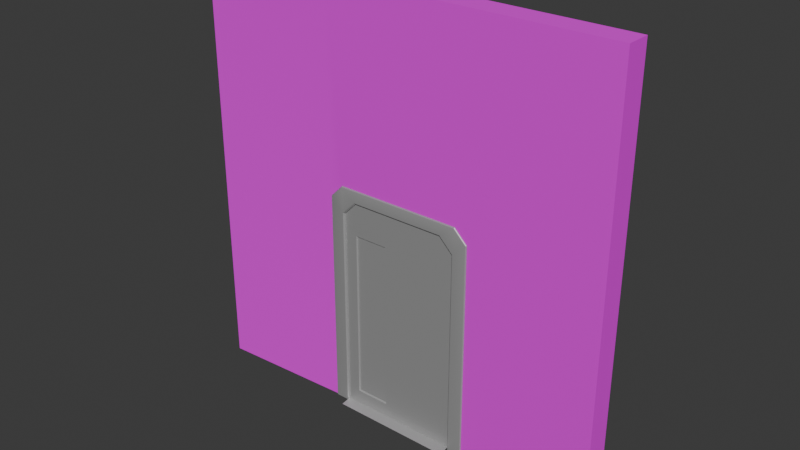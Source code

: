# Source: wallWithDoor.blend  (saved by Blender 4.2.66; exported with 4.5.12 LTS)
import bpy
from mathutils import Matrix  # noqa: F401  (used for matrix-valued properties, if any)

bpy.ops.wm.read_factory_settings(use_empty=True)
scene = bpy.context.scene
scene.name = 'Scene'

# ---- collections
col_collection = bpy.data.collections.new('Collection'); scene.collection.children.link(col_collection)

# ---- images (referenced by path relative to the original .blend; pixels are not part of the script)
import os
ASSET_DIR = os.environ.get("B2B_ASSET_DIR", "")  # directory of the original .blend (textures are referenced by path, not embedded)
HERE = os.path.dirname(os.path.abspath(__file__))  # packed textures are extracted next to this script under _unpacked/

def load_image(name, relpath, width, height, colorspace="sRGB"):
    """Load a texture the original file referenced (path relative to the .blend, or extracted next to this script)."""
    p = next((c for c in (os.path.join(HERE, relpath), os.path.join(ASSET_DIR, relpath)) if relpath and os.path.exists(c)), "")
    if p:
        img = bpy.data.images.load(p, check_existing=True)
        img.name = name
    else:  # same state as the original file: an image datablock whose file is absent (Cycles renders it pink)
        img = bpy.data.images.new(name, width, height)
        img.source = "FILE"
        img.filepath = "//" + (relpath or name)
    img.colorspace_settings.name = colorspace
    return img
img_file1 = load_image('file1', 'Laboratory03_Others_BaseMap.png', 1024, 1024, 'sRGB')

# ---- materials (node trees are filled in below, after node groups)
mat_sci_fi_doors_mat_001 = bpy.data.materials.new('Sci_fi_doors_mat.001')
mat_sci_fi_doors_mat_001.diffuse_color = (0.5, 0.5, 0.5, 1.0)
mat_sci_fi_doors_mat_001.roughness = 0.5528
mat_sci_fi_doors_mat_001.specular_intensity = 1.0
mat_sci_fi_doors_mat_001.metallic = 0.5
mat_blinn2 = bpy.data.materials.new('blinn2')
mat_blinn2.diffuse_color = (1.0, 1.0, 1.0, 1.0)
mat_blinn2.roughness = 0.7488
mat_blinn2.specular_intensity = 1.0
mat_blinn2.metallic = 0.1883

# ---- material node trees
mat_sci_fi_doors_mat_001.use_nodes = True; mat_sci_fi_doors_mat_001.node_tree.nodes.clear()
_N = mat_sci_fi_doors_mat_001.node_tree.nodes; _L = mat_sci_fi_doors_mat_001.node_tree.links
n0 = _N.new('ShaderNodeBsdfPrincipled'); n0.name = 'Principled BSDF'; n0.location = (10, 300)
n0.inputs[0].default_value = (0.5, 0.5, 0.5, 1.0)
n0.inputs[1].default_value = 0.5
n0.inputs[2].default_value = 0.5528
n0.inputs[13].default_value = 1.0
n0.inputs[27].default_value = (0.0, 0.0, 0.0, 1.0)
n0.inputs[28].default_value = 1.0
n1 = _N.new('ShaderNodeOutputMaterial'); n1.name = 'Material Output'; n1.location = (300, 300)
n2 = _N.new('ShaderNodeNormalMap'); n2.name = 'Normal Map'; n2.location = (-300, -300)
n2.label = 'Normal/Map'
_L.new(n0.outputs[0], n1.inputs[0])
_L.new(n2.outputs[0], n0.inputs[5])
n1.is_active_output = True
mat_blinn2.use_nodes = True; mat_blinn2.node_tree.nodes.clear()
_N = mat_blinn2.node_tree.nodes; _L = mat_blinn2.node_tree.links
n0 = _N.new('ShaderNodeBsdfPrincipled'); n0.name = 'Principled BSDF'; n0.location = (10, 300)
n0.inputs[1].default_value = 0.1883
n0.inputs[2].default_value = 0.7488
n0.inputs[13].default_value = 1.0
n0.inputs[27].default_value = (0.0, 0.0, 0.0, 1.0)
n0.inputs[28].default_value = 1.0
n1 = _N.new('ShaderNodeOutputMaterial'); n1.name = 'Material Output'; n1.location = (300, 300)
n2 = _N.new('ShaderNodeNormalMap'); n2.name = 'Normal Map'; n2.location = (-300, -300)
n2.label = 'Normal/Map'
n3 = _N.new('ShaderNodeTexImage'); n3.name = 'Image Texture'; n3.location = (-300, 600)
n3.image = img_file1
_L.new(n0.outputs[0], n1.inputs[0])
_L.new(n2.outputs[0], n0.inputs[5])
_L.new(n3.outputs[0], n0.inputs[0])
n1.is_active_output = True

# ---- world
world_world = bpy.data.worlds.new('World'); scene.world = world_world
world_world.use_nodes = True; world_world.node_tree.nodes.clear()
_N = world_world.node_tree.nodes; _L = world_world.node_tree.links
n0 = _N.new('ShaderNodeOutputWorld'); n0.name = 'World Output'; n0.location = (300, 300)
n1 = _N.new('ShaderNodeBackground'); n1.name = 'Background'; n1.location = (10, 300)
n1.inputs[0].default_value = (0.05088, 0.05088, 0.05088, 1.0)
_L.new(n1.outputs[0], n0.inputs[0])
n0.is_active_output = True
world_world.color = (0.05088, 0.05088, 0.05088)
world_world.sun_shadow_jitter_overblur = 0.0

# ---- meshes
me_mesh_010 = bpy.data.meshes.new('Mesh.010')
me_mesh_010.from_pydata([(403.5, 207.1, 373.3), (403.5, 1.55, 373.3), (402.3, 1.548, 372.0), (402.3, 206.5, 372.0), (403.5, 221.1, 359.3), (402.3, 219.8, 358.7), (402.3, 220.3, 387.8), (402.3, 1.582, 387.8), (403.5, 1.58, 386.6), (403.5, 219.7, 386.6), (402.3, 233.6, 374.5), (403.5, 232.3, 374.0), (392.2, 206.5, 372.0), (392.2, 1.548, 372.0), (391.0, 1.55, 373.3), (391.0, 207.1, 373.3), (392.2, 219.8, 358.7), (391.0, 221.1, 359.3), (391.0, 219.7, 386.6), (391.0, 1.58, 386.6), (392.2, 1.582, 387.8), (392.2, 220.3, 387.8), (391.0, 232.3, 374.0), (392.2, 233.6, 374.5), (403.5, 221.1, 262.4), (402.3, 219.8, 262.9), (403.5, 207.1, 248.4), (402.3, 206.5, 249.6), (402.3, 233.6, 247.2), (403.5, 232.3, 247.7), (402.3, 220.3, 233.9), (403.5, 219.7, 235.1), (402.3, 1.548, 249.6), (403.5, 1.551, 248.4), (403.5, 1.586, 235.1), (402.3, 1.589, 233.9), (392.2, 219.8, 262.9), (391.0, 221.1, 262.4), (392.2, 206.5, 249.6), (391.0, 207.1, 248.4), (391.0, 232.3, 247.7), (392.2, 233.6, 247.2), (391.0, 219.7, 235.1), (392.2, 220.3, 233.9), (391.0, 1.551, 248.4), (392.2, 1.548, 249.6), (392.2, 1.589, 233.9), (391.0, 1.586, 235.1), (403.5, 0.05945, 373.3), (403.5, 0.08867, 386.6), (391.0, 0.08867, 386.6), (391.0, 0.05945, 373.3), (402.3, 0.09142, 387.8), (392.2, 0.09142, 387.8), (403.5, 0.09479, 235.1), (403.5, 0.05997, 248.4), (392.2, 0.09807, 233.9), (402.3, 0.09807, 233.9), (391.0, 0.05997, 248.4), (391.0, 0.09479, 235.1), (402.3, 0.05669, 372.0), (392.2, 0.05669, 372.0), (402.3, 0.05669, 249.6), (392.2, 0.05669, 249.6), (381.9, 0.007004, 372.0), (381.9, 0.007004, 249.6), (412.6, 0.007004, 249.6), (412.6, 0.007004, 372.0), (409.5, -1.698e-05, 523.5), (409.5, 1.513e-05, 98.14), (409.5, 425.4, 523.5), (409.5, 425.4, 98.14), (385.0, 425.4, 523.5), (385.0, 425.4, 98.14), (385.0, -1.513e-05, 523.5), (385.0, 1.698e-05, 98.14), (409.5, 425.4, 239.9), (385.0, 425.4, 239.9), (392.2, 0.09807, 233.9), (402.3, 0.09807, 233.9), (409.5, 425.4, 381.7), (385.0, 425.4, 381.7), (392.2, 0.09142, 387.8), (402.3, 0.09142, 387.8), (409.5, 283.6, 523.5), (385.0, 283.6, 523.5), (392.2, 220.3, 387.8), (392.2, 220.3, 233.9), (385.0, 283.6, 98.14), (409.5, 283.6, 98.14), (402.3, 220.3, 233.9), (402.3, 220.3, 387.8), (392.2, 233.6, 374.5), (392.2, 233.6, 247.2), (392.2, 1.582, 387.8), (392.2, 1.589, 233.9), (402.3, 233.6, 374.5), (402.3, 233.6, 247.2), (402.3, 1.582, 387.8), (402.3, 1.589, 233.9)], [], [(0, 1, 2), (2, 3, 0), (4, 0, 3), (3, 5, 4), (6, 7, 8), (8, 9, 6), (10, 6, 9), (9, 11, 10), (12, 13, 14), (14, 15, 12), (16, 12, 15), (15, 17, 16), (18, 19, 20), (20, 21, 18), (22, 18, 21), (21, 23, 22), (24, 4, 5), (5, 25, 24), (26, 24, 25), (25, 27, 26), (28, 10, 11), (11, 29, 28), (30, 28, 29), (29, 31, 30), (27, 32, 33), (33, 26, 27), (31, 34, 35), (35, 30, 31), (36, 16, 17), (17, 37, 36), (38, 36, 37), (37, 39, 38), (40, 22, 23), (23, 41, 40), (42, 40, 41), (41, 43, 42), (39, 44, 45), (45, 38, 39), (43, 46, 47), (47, 42, 43), (8, 1, 0), (0, 9, 8), (47, 44, 39), (39, 42, 47), (12, 3, 2), (2, 13, 12), (16, 36, 25), (25, 5, 16), (38, 45, 32), (32, 27, 38), (0, 4, 11), (11, 9, 0), (34, 31, 26), (26, 33, 34), (19, 18, 15), (15, 14, 19), (39, 37, 40), (40, 42, 39), (10, 23, 21), (21, 6, 10), (30, 43, 41), (41, 28, 30), (6, 21, 20), (20, 7, 6), (41, 23, 10), (10, 28, 41), (46, 43, 30), (30, 35, 46), (15, 18, 22), (22, 17, 15), (22, 40, 37), (37, 17, 22), (24, 26, 31), (31, 29, 24), (29, 11, 4), (4, 24, 29), (36, 38, 27), (27, 25, 36), (12, 16, 5), (5, 3, 12), (48, 1, 8), (8, 49, 48), (50, 19, 14), (14, 51, 50), (52, 7, 20), (20, 53, 52), (54, 34, 33), (33, 55, 54), (56, 46, 35), (35, 57, 56), (58, 44, 47), (47, 59, 58), (60, 2, 1), (1, 48, 60), (49, 8, 7), (7, 52, 49), (51, 14, 13), (13, 61, 51), (53, 20, 19), (19, 50, 53), (55, 33, 32), (32, 62, 55), (57, 35, 34), (34, 54, 57), (63, 45, 44), (44, 58, 63), (59, 47, 46), (46, 56, 59), (2, 32, 45), (45, 13, 2), (64, 13, 45), (45, 65, 64), (66, 32, 2), (2, 67, 66), (68, 83, 98, 91, 84), (70, 80, 81, 72), (85, 86, 94, 82, 74), (74, 82, 83, 68), (69, 75, 88, 89), (74, 68, 84, 85), (76, 71, 73, 77), (78, 95, 87, 88, 75), (79, 78, 75, 69), (90, 99, 79, 69, 89), (80, 76, 77, 81), (85, 84, 70, 72), (72, 81, 86, 85), (87, 93, 92, 86, 81, 77), (88, 87, 77, 73), (89, 88, 73, 71), (76, 90, 89, 71), (80, 91, 96, 97, 90, 76), (84, 91, 80, 70)])
me_mesh_010.polygons.foreach_set('use_smooth', [True] * 133)
me_mesh_010.polygons.foreach_set('material_index', [0, 0, 0, 0, 0, 0, 0, 0, 0, 0, 0, 0, 0, 0, 0, 0, 0, 0, 0, 0, 0, 0, 0, 0, 0, 0, 0, 0, 0, 0, 0, 0, 0, 0, 0, 0, 0, 0, 0, 0, 0, 0, 0, 0, 0, 0, 0, 0, 0, 0, 0, 0, 0, 0, 0, 0, 0, 0, 0, 0, 0, 0, 0, 0, 0, 0, 0, 0, 0, 0, 0, 0, 0, 0, 0, 0, 0, 0, 0, 0, 0, 0, 0, 0, 0, 0, 0, 0, 0, 0, 0, 0, 0, 0, 0, 0, 0, 0, 0, 0, 0, 0, 0, 0, 0, 0, 0, 0, 0, 0, 0, 0, 0, 0, 1, 1, 1, 1, 1, 1, 1, 1, 1, 1, 1, 1, 1, 1, 1, 1, 1, 1, 1])
_k = set([(0, 1), (0, 2), (0, 3), (0, 4), (0, 8), (0, 9), (0, 11), (1, 2), (1, 8), (1, 48), (1, 60), (2, 3), (2, 12), (2, 13), (2, 32), (2, 45), (2, 60), (2, 66), (2, 67), (3, 4), (3, 5), (3, 12), (4, 5), (4, 11), (4, 24), (4, 29), (5, 12), (5, 16), (5, 24), (5, 25), (6, 7), (6, 8), (6, 9), (6, 10), (6, 20), (6, 21), (7, 8), (7, 20), (7, 49), (7, 52), (8, 9), (8, 48), (8, 49), (9, 10), (9, 11), (10, 11), (10, 21), (10, 23), (10, 28), (10, 41), (11, 28), (11, 29), (12, 13), (12, 14), (12, 15), (12, 16), (13, 14), (13, 45), (13, 51), (13, 61), (13, 64), (14, 15), (14, 19), (14, 50), (14, 51), (15, 16), (15, 17), (15, 18), (15, 19), (15, 22), (16, 17), (16, 25), (16, 36), (17, 22), (17, 36), (17, 37), (18, 19), (18, 20), (18, 21), (18, 22), (19, 20), (19, 50), (19, 53), (20, 21), (20, 52), (20, 53), (21, 22), (21, 23), (22, 23), (22, 37), (22, 40), (23, 40), (23, 41), (24, 25), (24, 26), (24, 29), (24, 31), (25, 26), (25, 27), (25, 36), (26, 27), (26, 31), (26, 33), (26, 34), (27, 32), (27, 33), (27, 36), (27, 38), (28, 29), (28, 30), (28, 41), (29, 30), (29, 31), (30, 31), (30, 35), (30, 41), (30, 43), (30, 46), (31, 34), (31, 35), (32, 33), (32, 38), (32, 45), (32, 55), (32, 62), (32, 66), (33, 34), (33, 54), (33, 55), (34, 35), (34, 54), (34, 57), (35, 46), (35, 56), (35, 57), (36, 37), (36, 38), (37, 38), (37, 39), (37, 40), (38, 39), (38, 45), (39, 40), (39, 42), (39, 44), (39, 45), (39, 47), (40, 41), (40, 42), (41, 42), (41, 43), (42, 43), (42, 47), (43, 46), (43, 47), (44, 45), (44, 47), (44, 58), (44, 63), (45, 63), (45, 64), (45, 65), (46, 47), (46, 56), (46, 59), (47, 58), (47, 59), (48, 49), (48, 60), (49, 52), (50, 51), (50, 53), (51, 61), (52, 53), (54, 55), (54, 57), (55, 62), (56, 57), (56, 59), (58, 59), (58, 63), (64, 65), (66, 67), (68, 74), (68, 83), (68, 84), (69, 75), (69, 79), (69, 89), (70, 72), (70, 80), (70, 84), (71, 73), (71, 76), (71, 89), (72, 81), (72, 85), (73, 77), (73, 88), (74, 82), (74, 85), (75, 78), (75, 88), (76, 80), (77, 81)])
me_mesh_010.attributes.new('sharp_edge', 'BOOLEAN', 'EDGE').data.foreach_set('value', [ (min(e.vertices), max(e.vertices)) in _k for e in me_mesh_010.edges])
_uv = me_mesh_010.uv_layers.new(name='map1')
_uv.uv.foreach_set('vector', [0.2071, 0.7177, 0.001946, 0.7177, 0.001943, 0.7165, 0.001943, 0.7165, 0.2065, 0.7165, 0.2071, 0.7177, 0.2211, 0.7037, 0.2071, 0.7177, 0.2065, 0.7165, 0.2065, 0.7165, 0.2198, 0.7032, 0.2211, 0.7037, 0.2202, 0.7322, 0.001977, 0.7322, 0.001975, 0.731, 0.001975, 0.731, 0.2197, 0.731, 0.2202, 0.7322, 0.2335, 0.7189, 0.2202, 0.7322, 0.2197, 0.731, 0.2197, 0.731, 0.2323, 0.7184, 0.2335, 0.7189, 0.2065, 0.4306, 0.001943, 0.4306, 0.001946, 0.4294, 0.001946, 0.4294, 0.2071, 0.4294, 0.2065, 0.4306, 0.2198, 0.4439, 0.2065, 0.4306, 0.2071, 0.4294, 0.2071, 0.4294, 0.2211, 0.4434, 0.2198, 0.4439, 0.2197, 0.4161, 0.001975, 0.4161, 0.001978, 0.4149, 0.001978, 0.4149, 0.2202, 0.4149, 0.2197, 0.4161, 0.2323, 0.4287, 0.2197, 0.4161, 0.2202, 0.4149, 0.2202, 0.4149, 0.2335, 0.4281, 0.2323, 0.4287, 0.2211, 0.6071, 0.2211, 0.7037, 0.2198, 0.7032, 0.2198, 0.7032, 0.2198, 0.6076, 0.2211, 0.6071, 0.2071, 0.5931, 0.2211, 0.6071, 0.2198, 0.6076, 0.2198, 0.6076, 0.2065, 0.5943, 0.2071, 0.5931, 0.2335, 0.5918, 0.2335, 0.7189, 0.2323, 0.7184, 0.2323, 0.7184, 0.2323, 0.5923, 0.2335, 0.5918, 0.2202, 0.5786, 0.2335, 0.5918, 0.2323, 0.5923, 0.2323, 0.5923, 0.2197, 0.5798, 0.2202, 0.5786, 0.2065, 0.5943, 0.001943, 0.5943, 0.001946, 0.5931, 0.001946, 0.5931, 0.2071, 0.5931, 0.2065, 0.5943, 0.2197, 0.5798, 0.001981, 0.5798, 0.001984, 0.5786, 0.001984, 0.5786, 0.2202, 0.5786, 0.2197, 0.5798, 0.2198, 0.5395, 0.2198, 0.4439, 0.2211, 0.4434, 0.2211, 0.4434, 0.2211, 0.54, 0.2198, 0.5395, 0.2065, 0.5528, 0.2198, 0.5395, 0.2211, 0.54, 0.2211, 0.54, 0.2071, 0.554, 0.2065, 0.5528, 0.2323, 0.5547, 0.2323, 0.4287, 0.2335, 0.4281, 0.2335, 0.4281, 0.2335, 0.5553, 0.2323, 0.5547, 0.2197, 0.5673, 0.2323, 0.5547, 0.2335, 0.5553, 0.2335, 0.5553, 0.2202, 0.5685, 0.2197, 0.5673, 0.2071, 0.554, 0.001946, 0.554, 0.001943, 0.5528, 0.001943, 0.5528, 0.2065, 0.5528, 0.2071, 0.554, 0.2202, 0.5685, 0.001984, 0.5685, 0.001981, 0.5673, 0.001981, 0.5673, 0.2197, 0.5673, 0.2202, 0.5685, 0.001975, 0.731, 0.001946, 0.7177, 0.2071, 0.7177, 0.2071, 0.7177, 0.2197, 0.731, 0.001975, 0.731, 0.001981, 0.5673, 0.001946, 0.554, 0.2071, 0.554, 0.2071, 0.554, 0.2197, 0.5673, 0.001981, 0.5673, 0.2015, 0.7065, 0.2065, 0.7165, 0.001943, 0.7165, 0.001943, 0.7165, 0.001943, 0.7065, 0.2015, 0.7065, 0.2098, 0.6982, 0.2098, 0.6126, 0.2198, 0.6076, 0.2198, 0.6076, 0.2198, 0.7032, 0.2098, 0.6982, 0.2015, 0.6043, 0.001943, 0.6043, 0.001943, 0.5943, 0.001943, 0.5943, 0.2065, 0.5943, 0.2015, 0.6043, 0.2071, 0.7177, 0.2211, 0.7037, 0.2323, 0.7184, 0.2323, 0.7184, 0.2197, 0.731, 0.2071, 0.7177, 0.001981, 0.5798, 0.2197, 0.5798, 0.2071, 0.5931, 0.2071, 0.5931, 0.001946, 0.5931, 0.001981, 0.5798, 0.001975, 0.4161, 0.2197, 0.4161, 0.2071, 0.4294, 0.2071, 0.4294, 0.001946, 0.4294, 0.001975, 0.4161, 0.2071, 0.554, 0.2211, 0.54, 0.2323, 0.5547, 0.2323, 0.5547, 0.2197, 0.5673, 0.2071, 0.554, 0.2335, 0.7189, 0.2435, 0.729, 0.2303, 0.7422, 0.2303, 0.7422, 0.2202, 0.7322, 0.2335, 0.7189, 0.2202, 0.5786, 0.2303, 0.5685, 0.2435, 0.5818, 0.2435, 0.5818, 0.2335, 0.5918, 0.2202, 0.5786, 0.2202, 0.7322, 0.2202, 0.7422, 0.001978, 0.7422, 0.001978, 0.7422, 0.001977, 0.7322, 0.2202, 0.7322, 0.2435, 0.5918, 0.2435, 0.7189, 0.2335, 0.7189, 0.2335, 0.7189, 0.2335, 0.5918, 0.2435, 0.5918, 0.001984, 0.5685, 0.2202, 0.5685, 0.2202, 0.5786, 0.2202, 0.5786, 0.001984, 0.5786, 0.001984, 0.5685, 0.2071, 0.4294, 0.2197, 0.4161, 0.2323, 0.4287, 0.2323, 0.4287, 0.2211, 0.4434, 0.2071, 0.4294, 0.2323, 0.4287, 0.2323, 0.5547, 0.2211, 0.54, 0.2211, 0.54, 0.2211, 0.4434, 0.2323, 0.4287, 0.2211, 0.6071, 0.2071, 0.5931, 0.2197, 0.5798, 0.2197, 0.5798, 0.2323, 0.5923, 0.2211, 0.6071, 0.2323, 0.5923, 0.2323, 0.7184, 0.2211, 0.7037, 0.2211, 0.7037, 0.2211, 0.6071, 0.2323, 0.5923, 0.2098, 0.6126, 0.2015, 0.6043, 0.2065, 0.5943, 0.2065, 0.5943, 0.2198, 0.6076, 0.2098, 0.6126, 0.2015, 0.7065, 0.2098, 0.6982, 0.2198, 0.7032, 0.2198, 0.7032, 0.2065, 0.7165, 0.2015, 0.7065, 0.000457, 0.7177, 0.001946, 0.7177, 0.001975, 0.731, 0.001975, 0.731, 0.000487, 0.731, 0.000457, 0.7177, 0.000487, 0.4161, 0.001975, 0.4161, 0.001946, 0.4294, 0.001946, 0.4294, 0.000458, 0.4294, 0.000487, 0.4161, 0.000489, 0.7322, 0.001977, 0.7322, 0.001978, 0.7422, 0.001978, 0.7422, 0.00049, 0.7422, 0.000489, 0.7322, 0.000493, 0.5798, 0.001981, 0.5798, 0.001946, 0.5931, 0.001946, 0.5931, 0.000458, 0.5931, 0.000493, 0.5798, 0.000496, 0.5685, 0.001984, 0.5685, 0.001984, 0.5786, 0.001984, 0.5786, 0.000496, 0.5786, 0.000496, 0.5685, 0.000458, 0.554, 0.001946, 0.554, 0.001981, 0.5673, 0.001981, 0.5673, 0.000493, 0.5673, 0.000458, 0.554, 0.000455, 0.7165, 0.001943, 0.7165, 0.001946, 0.7177, 0.001946, 0.7177, 0.000457, 0.7177, 0.000455, 0.7165, 0.000487, 0.731, 0.001975, 0.731, 0.001977, 0.7322, 0.001977, 0.7322, 0.000489, 0.7322, 0.000487, 0.731, 0.000458, 0.4294, 0.001946, 0.4294, 0.001943, 0.4306, 0.001943, 0.4306, 0.000455, 0.4306, 0.000458, 0.4294, 0.000489, 0.4149, 0.001978, 0.4149, 0.001975, 0.4161, 0.001975, 0.4161, 0.000487, 0.4161, 0.000489, 0.4149, 0.000458, 0.5931, 0.001946, 0.5931, 0.001943, 0.5943, 0.001943, 0.5943, 0.000455, 0.5943, 0.000458, 0.5931, 0.000496, 0.5786, 0.001984, 0.5786, 0.001981, 0.5798, 0.001981, 0.5798, 0.000493, 0.5798, 0.000496, 0.5786, 0.000455, 0.5528, 0.001943, 0.5528, 0.001946, 0.554, 0.001946, 0.554, 0.000458, 0.554, 0.000455, 0.5528, 0.000493, 0.5673, 0.001981, 0.5673, 0.001984, 0.5685, 0.001984, 0.5685, 0.000496, 0.5685, 0.000493, 0.5673, 0.2139, 0.1995, 0.2139, 0.3198, 0.204, 0.3198, 0.204, 0.3198, 0.204, 0.1995, 0.2139, 0.1995, 0.1939, 0.1995, 0.204, 0.1995, 0.204, 0.3198, 0.204, 0.3198, 0.1939, 0.3198, 0.1939, 0.1995, 0.224, 0.3198, 0.2139, 0.3198, 0.2139, 0.1995, 0.2139, 0.1995, 0.224, 0.1995, 0.224, 0.3198, 0.8225, 0.00312, 0.8509, 0.00312, 0.8509, 0.01731, 0.8509, 0.03149, 0.8225, 0.03149, 0.8225, 0.08823, 0.8509, 0.08823, 0.8509, 0.098, 0.8225, 0.098, 0.8225, 0.1547, 0.8509, 0.1547, 0.8509, 0.1689, 0.8509, 0.1831, 0.8225, 0.1831, 0.8225, 0.1831, 0.8509, 0.1831, 0.8509, 0.1936, 0.8225, 0.1936, 0.9076, 0.00312, 0.9187, 0.00312, 0.9187, 0.03149, 0.9076, 0.03149, 0.8113, 0.00312, 0.8225, 0.00312, 0.8225, 0.03149, 0.8113, 0.03149, 0.8792, 0.08823, 0.9076, 0.08823, 0.9076, 0.098, 0.8792, 0.098, 0.8792, 0.1831, 0.8792, 0.1689, 0.8792, 0.1547, 0.9076, 0.1547, 0.9076, 0.1831, 0.8792, 0.1936, 0.8792, 0.1831, 0.9076, 0.1831, 0.9076, 0.1936, 0.8792, 0.03149, 0.8792, 0.01731, 0.8792, 0.00312, 0.9076, 0.00312, 0.9076, 0.03149, 0.8509, 0.08823, 0.8792, 0.08823, 0.8792, 0.098, 0.8509, 0.098, 0.8113, 0.05986, 0.8225, 0.05986, 0.8225, 0.08823, 0.8113, 0.08823, 0.8225, 0.098, 0.8509, 0.098, 0.8509, 0.1264, 0.8225, 0.1264, 0.8792, 0.1264, 0.8721, 0.1264, 0.865, 0.1264, 0.8509, 0.1264, 0.8509, 0.098, 0.8792, 0.098, 0.9076, 0.1264, 0.8792, 0.1264, 0.8792, 0.098, 0.9076, 0.098, 0.9076, 0.05986, 0.9187, 0.05986, 0.9187, 0.08823, 0.9076, 0.08823, 0.8792, 0.08823, 0.8792, 0.05986, 0.9076, 0.05986, 0.9076, 0.08823, 0.8509, 0.08823, 0.8509, 0.05986, 0.865, 0.05986, 0.8721, 0.05986, 0.8792, 0.05986, 0.8792, 0.08823, 0.8225, 0.05986, 0.8509, 0.05986, 0.8509, 0.08823, 0.8225, 0.08823])
me_mesh_010.materials.append(mat_sci_fi_doors_mat_001)
me_mesh_010.materials.append(mat_blinn2)
me_mesh_010.update()
me_mesh_010.normals_split_custom_set([tuple(v) for v in zip(*[iter([0.7071, 0.0, -0.7071, 0.7071, 0.0, -0.7071, 0.7071, 0.0, -0.7071, 0.7071, 0.0, -0.7071, 0.7071, 0.0, -0.7071, 0.7071, 0.0, -0.7071, 0.707, -0.5001, -0.5001, 0.707, -0.5001, -0.5001, 0.707, -0.5001, -0.5001, 0.707, -0.5001, -0.5001, 0.707, -0.5001, -0.5001, 0.707, -0.5001, -0.5001, 0.09195, 3.045e-05, 0.9958, 0.1099, 8.333e-05, 0.9939, 0.9961, 1.244e-05, 0.08782, 0.9961, -3.063e-05, 0.08784, 0.9875, 0.008815, 0.1577, 0.09193, 8.347e-06, 0.9958, 0.08965, 0.7043, 0.7043, 0.08965, 0.7043, 0.7043, 0.9875, 0.008786, 0.1577, 0.9874, 0.008813, 0.1577, 0.983, 0.183, 0.01692, 0.08963, 0.7042, 0.7043, -0.7071, 1.6e-08, -0.7071, -0.7071, -1.439e-08, -0.7071, -0.7071, 1.053e-09, -0.7071, -0.707, -2.759e-08, -0.7072, -0.707, -6.428e-08, -0.7072, -0.707, -1.117e-08, -0.7072, -0.707, -0.5001, -0.5001, -0.7071, -0.5, -0.5, -0.707, -0.5001, -0.5001, -0.7071, -0.5, -0.5, -0.7071, -0.5, -0.5, -0.7071, -0.5, -0.5, -0.9875, 0.008804, 0.1577, -0.9961, -2.393e-05, 0.08781, -0.1099, 3.43e-05, 0.9939, -0.1099, -2.98e-05, 0.9939, -0.09191, 3.341e-05, 0.9958, -0.9875, 0.00882, 0.1577, -0.983, 0.1829, 0.01695, -0.9874, 0.008798, 0.1577, -0.08965, 0.7043, 0.7042, -0.08966, 0.7043, 0.7043, -0.08966, 0.7043, 0.7042, -0.983, 0.183, 0.01692, 0.7071, -0.7071, 0.0, 0.7071, -0.7071, 0.0, 0.7071, -0.7071, 0.0, 0.7071, -0.7071, 0.0, 0.7071, -0.7071, 0.0, 0.7071, -0.7071, 0.0, 0.7072, -0.4999, 0.4999, 0.7072, -0.4999, 0.4999, 0.7072, -0.4999, 0.4999, 0.707, -0.5001, 0.5, 0.707, -0.5001, 0.5, 0.707, -0.5001, 0.5, 0.09172, 0.9958, -3.047e-05, 0.09171, 0.9958, -1.121e-05, 0.983, 0.1829, 0.01695, 0.983, 0.183, 0.01695, 0.983, 0.183, -0.01688, 0.0917, 0.9958, 3.932e-05, 0.08963, 0.7043, -0.7042, 0.08963, 0.7043, -0.7043, 0.983, 0.183, -0.01691, 0.983, 0.183, -0.0169, 0.9875, 0.008814, -0.1577, 0.08963, 0.7043, -0.7042, 0.7071, 0.0, 0.7071, 0.7071, 0.0, 0.7071, 0.7071, 0.0, 0.7071, 0.7071, 0.0, 0.7071, 0.7071, 0.0, 0.7071, 0.7071, 0.0, 0.7071, 0.9875, 0.008805, -0.1577, 0.9961, 1.957e-06, -0.08779, 0.11, 1.18e-05, -0.9939, 0.1099, -2.98e-05, -0.9939, 0.09191, -9.775e-06, -0.9958, 0.9875, 0.008784, -0.1577, -0.7074, -0.7068, 0.0, -0.7074, -0.7068, 0.0, -0.7074, -0.7068, 0.0, -0.707, -0.7072, 9.366e-09, -0.707, -0.7072, -1.47e-09, -0.707, -0.7072, 4.038e-08, -0.7071, -0.5, 0.5, -0.7071, -0.5, 0.5, -0.7071, -0.5, 0.5, -0.707, -0.5001, 0.5001, -0.707, -0.5001, 0.5001, -0.707, -0.5001, 0.5001, -0.983, 0.1829, -0.01695, -0.983, 0.1829, 0.0169, -0.09168, 0.9958, -7.93e-06, -0.09172, 0.9958, 3.049e-05, -0.09168, 0.9958, -3.964e-06, -0.983, 0.1829, -0.01694, -0.9875, 0.008769, -0.1577, -0.983, 0.183, -0.0169, -0.08963, 0.7042, -0.7043, -0.08964, 0.7043, -0.7042, -0.08963, 0.7042, -0.7043, -0.9875, 0.008814, -0.1577, -0.7071, 1.61e-08, 0.7071, -0.707, -8.905e-07, 0.7072, -0.707, -1.364e-08, 0.7072, -0.7071, -2.285e-08, 0.7072, -0.7071, 8.12e-09, 0.7072, -0.7071, 1.872e-08, 0.7072, -0.09193, 3.048e-05, -0.9958, -0.11, 5.846e-05, -0.9939, -0.9961, 3.823e-05, -0.08779, -0.9961, -3.06e-05, -0.08781, -0.9875, 0.008804, -0.1577, -0.09195, 8.958e-06, -0.9958, 0.9961, 5.128e-06, 0.08785, 1.0, 0.0, 0.0, 1.0, 0.0, 0.0, 1.0, 0.0, 0.0, 0.9875, 0.008803, 0.1577, 0.9961, -2.963e-06, 0.08785, -0.9961, 4.799e-06, -0.08781, -1.0, 0.0, 0.0, -1.0, 0.0, 0.0, -1.0, 0.0, 0.0, -0.9875, 0.008805, -0.1577, -0.9961, -3.042e-06, -0.08781, 0.0, 0.0, -1.0, 0.0, 0.0, -1.0, 0.0, 0.0, -1.0, 0.0, 0.0, -1.0, 0.0, 0.0, -1.0, 0.0, 0.0, -1.0, 0.0, -1.0, 0.0, 0.0, -1.0, 0.0, 0.0, -1.0, 0.0, 0.0, -1.0, 0.0, 0.0, -1.0, 0.0, 0.0, -1.0, 0.0, 0.0, 0.0, 1.0, 0.0, 0.0, 1.0, 0.0, 0.0, 1.0, 0.0, 0.0, 1.0, 0.0, 0.0, 1.0, 0.0, 0.0, 1.0, 1.0, 0.0, 0.0, 1.0, 0.0, 0.0, 0.983, 0.1829, 0.01694, 0.983, 0.1829, 0.01693, 0.9875, 0.008814, 0.1577, 1.0, 0.0, 0.0, 0.9961, -4.578e-06, -0.08781, 0.9875, 0.008812, -0.1577, 1.0, 0.0, 0.0, 1.0, 0.0, 0.0, 1.0, 0.0, 0.0, 0.9961, 8.571e-06, -0.08781, -0.9961, -4.518e-06, 0.08785, -0.9875, 0.00881, 0.1577, -1.0, 0.0, 0.0, -1.0, 0.0, 0.0, -1.0, 0.0, 0.0, -0.9961, 8.887e-06, 0.08785, -1.0, 0.0, 0.0, -1.0, 0.0, 0.0, -0.983, 0.1829, -0.01694, -0.983, 0.1829, -0.01693, -0.9875, 0.008816, -0.1577, -1.0, 2.993e-06, 0.0, 0.08967, 0.7043, 0.7043, -0.08967, 0.7043, 0.7043, -0.08967, 0.7043, 0.7043, -0.08967, 0.7043, 0.7043, 0.08967, 0.7043, 0.7043, 0.08967, 0.7043, 0.7043, 0.08967, 0.7043, -0.7043, -0.08967, 0.7043, -0.7043, -0.08967, 0.7043, -0.7043, -0.08967, 0.7043, -0.7043, 0.08967, 0.7043, -0.7043, 0.08967, 0.7043, -0.7043, 0.09196, 3.653e-06, 0.9958, -0.09196, -4.414e-06, 0.9958, -0.1099, 6.813e-07, 0.9939, -0.1099, -4.368e-06, 0.9939, 0.1099, 5.277e-06, 0.9939, 0.09196, -5.7e-07, 0.9958, -0.09172, 0.9958, -7.811e-06, -0.09172, 0.9958, -4.382e-06, 0.09172, 0.9958, -3.772e-08, 0.09172, 0.9958, 7.811e-06, 0.09172, 0.9958, 4.382e-06, -0.09172, 0.9958, 3.772e-08, -0.1099, -5.684e-07, -0.9939, -0.09196, -4.393e-06, -0.9958, 0.09196, 9.639e-08, -0.9958, 0.09196, 4.754e-07, -0.9958, 0.1099, 5.252e-06, -0.9939, -0.1099, -1.15e-07, -0.9939, -1.0, 2.992e-06, 0.0, -0.9875, 0.00882, 0.1577, -0.983, 0.1829, 0.01692, -0.983, 0.1829, 0.01693, -1.0, 0.0, 0.0, -1.0, 0.0, 0.0, -0.983, 0.1829, 0.01694, -0.983, 0.1829, -0.01694, -1.0, 1.378e-06, 0.0, -1.0, -1.797e-06, 0.0, -1.0, -1.797e-06, 0.0, -0.983, 0.1829, 0.01695, 1.0, 0.0, 0.0, 1.0, 0.0, 0.0, 0.9875, 0.008808, -0.1577, 0.9875, 0.00882, -0.1577, 0.983, 0.1829, -0.01692, 1.0, 0.0, 0.0, 0.983, 0.1829, -0.01694, 0.983, 0.1829, 0.01694, 1.0, -6.889e-07, 0.0, 1.0, 1.797e-06, 0.0, 1.0, 1.797e-06, 0.0, 0.983, 0.1829, -0.01695, 0.0, -0.7071, 0.7071, 0.0, -0.7071, 0.7071, 0.0, -0.7071, 0.7071, 0.0, -0.7071, 0.7071, 0.0, -0.7071, 0.7071, 0.0, -0.7071, 0.7071, 0.0, -0.7071, -0.7071, 0.0, -0.7071, -0.7071, 0.0, -0.7071, -0.7071, 0.0, -0.7071, -0.7071, 0.0, -0.7071, -0.7071, 0.0, -0.7071, -0.7071, 1.0, 0.0, 0.0, 1.0, 0.0, 0.0, 1.0, 0.0, 0.0, 1.0, 0.0, 0.0, 1.0, 0.0, 0.0, 1.0, 0.0, 0.0, -1.0, 0.0, 0.0, -1.0, 0.0, 0.0, -1.0, 0.0, 0.0, -1.0, 0.0, 0.0, -1.0, 0.0, 0.0, -1.0, 0.0, 0.0, 0.0, 0.0, 1.0, 0.0, 0.0, 1.0, 0.0, 0.0, 1.0, 0.0, 0.0, 1.0, 0.0, 0.0, 1.0, 0.0, 0.0, 1.0, 1.0, 0.0, 0.0, 1.0, 0.0, 0.0, 1.0, 0.0, 0.0, 1.0, 0.0, 0.0, 1.0, 0.0, 0.0, 1.0, 0.0, 0.0, 0.0, 0.0, -1.0, 0.0, 0.0, -1.0, 0.0, 0.0, -1.0, 0.0, 0.0, -1.0, 0.0, 0.0, -1.0, 0.0, 0.0, -1.0, -1.0, 0.0, 0.0, -1.0, 0.0, 0.0, -1.0, 0.0, 0.0, -1.0, 0.0, 0.0, -1.0, 0.0, 0.0, -1.0, 0.0, 0.0, 0.7071, 0.0, -0.7071, 0.7071, 0.0, -0.7071, 0.7071, 0.0, -0.7071, 0.7071, 0.0, -0.7071, 0.7071, 0.0, -0.7071, 0.7071, 0.0, -0.7071, 0.7072, 1.236e-09, 0.707, 0.7072, 4.981e-09, 0.707, 0.7072, 1.34e-08, 0.707, 0.707, 2.556e-09, 0.7072, 0.707, -5.22e-07, 0.7072, 0.707, 2.487e-08, 0.7072, -0.707, 3.086e-08, -0.7072, -0.707, -7.493e-07, -0.7072, -0.707, -3.565e-08, -0.7072, -0.7071, -1.609e-08, -0.7072, -0.7071, -2.072e-08, -0.7072, -0.7071, -1.982e-08, -0.7072, -0.7071, 0.0, 0.7071, -0.7071, 0.0, 0.7071, -0.7071, 0.0, 0.7071, -0.7071, 0.0, 0.7071, -0.7071, 0.0, 0.7071, -0.7071, 0.0, 0.7071, 0.7071, 0.0, 0.7071, 0.7071, 0.0, 0.7071, 0.7071, 0.0, 0.7071, 0.7071, 0.0, 0.7071, 0.7071, 0.0, 0.7071, 0.7071, 0.0, 0.7071, 0.7071, 0.0, -0.7071, 0.7071, 0.0, -0.7071, 0.7071, 0.0, -0.7071, 0.7071, 0.0, -0.7071, 0.7071, 0.0, -0.7071, 0.7071, 0.0, -0.7071, -0.7071, -1.682e-08, 0.7071, -0.707, -4.501e-08, 0.7072, -0.707, 2.734e-08, 0.7072, -0.7071, 7.081e-09, 0.7072, -0.7074, 0.0, 0.7068, -0.7074, 0.0, 0.7068, -0.7071, -5.116e-09, -0.7071, -0.7071, 6.234e-07, -0.7071, -0.7071, -3.449e-09, -0.7071, -0.707, 2.397e-08, -0.7072, -0.707, -2.384e-08, -0.7072, -0.707, -2.731e-08, -0.7072, 0.0, 1.0, 0.0, 0.0, 1.0, 0.0, 0.0, 1.0, 0.0, 0.0, 1.0, 0.0, 0.0, 1.0, 0.0, 0.0, 1.0, 0.0, -0.1475, 0.9891, 0.0, -0.1475, 0.9891, 0.0, -0.1475, 0.9891, 0.0, -0.1475, 0.9891, 0.0, -0.1475, 0.9891, 0.0, -0.1475, 0.9891, 0.0, 0.1475, 0.9891, 0.0, 0.1475, 0.9891, 0.0, 0.1475, 0.9891, 0.0, 0.1475, 0.9891, 0.0, 0.1475, 0.9891, 0.0, 0.1475, 0.9891, 0.0, 0.9986, 0.0, -0.05325, 0.9986, 0.0, -0.05325, 0.9986, 0.0, -0.05325, 0.9993, -0.01353, -0.03352, 0.9994, -0.01356, -0.0328, 0.0, 1.0, 2.81e-07, 0.0, 1.0, 1.405e-07, 0.0, 1.0, 1.405e-07, 0.0, 1.0, 2.81e-07, -0.9994, -0.01356, -0.03279, -0.9993, -0.01353, -0.03351, -0.9986, 0.0, -0.05324, -0.9986, 0.0, -0.05324, -0.9986, 0.0, -0.05324, -5.207e-08, -1.0, -0.0006737, -5.207e-08, -1.0, -0.0006737, -5.207e-08, -1.0, -0.0006737, -5.207e-08, -1.0, -0.0006737, 5.619e-07, 5.38e-08, -1.0, 5.619e-07, 5.38e-08, -1.0, 2.81e-07, 8.071e-08, -1.0, 2.81e-07, 8.071e-08, -1.0, -2.248e-06, 0.0, 1.0, -2.248e-06, 0.0, 1.0, -1.124e-06, -2.152e-07, 1.0, -1.124e-06, -2.152e-07, 1.0, 0.0, 1.0, 0.0, 0.0, 1.0, 0.0, 0.0, 1.0, 0.0, 0.0, 1.0, 0.0, -0.9986, 5.75e-08, 0.05324, -0.9986, 5.75e-08, 0.05324, -0.9993, -0.01353, 0.03351, -0.9994, -0.01356, 0.03279, -0.9986, 5.75e-08, 0.05324, -5.271e-08, -1.0, 0.0007225, -5.271e-08, -1.0, 0.0007225, -5.271e-08, -1.0, 0.0007225, -5.271e-08, -1.0, 0.0007225, 0.9993, -0.01353, 0.03352, 0.9986, -6.843e-08, 0.05325, 0.9986, -6.843e-08, 0.05325, 0.9986, -6.843e-08, 0.05325, 0.9994, -0.01356, 0.0328, 0.0, 1.0, 1.405e-07, 0.0, 1.0, 0.0, 0.0, 1.0, 0.0, 0.0, 1.0, 1.405e-07, -1.124e-06, -2.152e-07, 1.0, -1.124e-06, -2.152e-07, 1.0, 0.0, -4.304e-07, 1.0, 0.0, -4.304e-07, 1.0, -0.9995, -0.02122, -0.02122, -0.9995, -0.02955, -0.01041, -0.9993, -0.01353, -0.03351, -0.9994, -0.01356, -0.03279, -0.9993, -0.01353, 0.03351, -0.9993, -0.03757, -8.57e-09, -0.9993, -0.03757, -8.57e-09, -0.9993, -0.01353, -0.03351, -0.9995, -0.02955, -0.01041, -0.9995, -0.02955, 0.01041, -0.9994, -0.01356, 0.03279, -0.9993, -0.01353, 0.03351, -0.9995, -0.02955, 0.01041, -0.9995, -0.02122, 0.02122, 2.81e-07, 8.071e-08, -1.0, 2.81e-07, 8.071e-08, -1.0, 0.0, 1.076e-07, -1.0, 0.0, 1.076e-07, -1.0, 0.9995, -0.02955, 0.01041, 0.9993, -0.01353, 0.03352, 0.9994, -0.01356, 0.0328, 0.9995, -0.02122, 0.02122, 0.9995, -0.02956, -0.01041, 0.9993, -0.01353, -0.03352, 0.9993, -0.03757, 1.028e-07, 0.9993, -0.03757, 1.028e-07, 0.9993, -0.01353, 0.03352, 0.9995, -0.02955, 0.01041, 0.9994, -0.01356, -0.0328, 0.9993, -0.01353, -0.03352, 0.9995, -0.02956, -0.01041, 0.9995, -0.02122, -0.02122])] * 3)])
me_mesh_011 = bpy.data.meshes.new('Mesh.011')
me_mesh_011.from_pydata([(401.8, -3.178, 300.3), (401.8, 6.983, 300.3), (401.8, 6.983, 373.3), (401.8, -3.178, 373.3), (393.2, -3.178, 300.3), (393.2, -3.178, 373.3), (393.2, 6.983, 373.3), (393.2, 6.983, 300.3), (393.2, 185.8, 249.0), (393.2, 203.0, 249.0), (394.1, 203.4, 248.1), (394.1, 185.8, 248.1), (394.1, 215.9, 260.6), (393.2, 215.9, 261.8), (393.2, -3.178, 249.0), (393.2, 6.983, 249.0), (394.1, 6.983, 248.1), (394.1, -3.178, 248.1), (401.8, 6.983, 249.0), (401.8, -3.178, 249.0), (401.0, -3.178, 248.1), (401.0, 6.983, 248.1), (401.8, 203.0, 249.0), (401.8, 185.8, 249.0), (401.0, 185.8, 248.1), (401.0, 203.4, 248.1), (401.8, 215.9, 261.8), (401.0, 215.9, 260.6), (401.8, 6.983, 258.5), (401.8, -3.178, 258.5), (401.8, 203.4, 373.3), (401.8, 185.8, 373.3), (401.8, 185.8, 300.3), (401.8, 185.8, 258.5), (401.8, 215.9, 360.8), (393.2, -3.178, 258.5), (393.2, 6.983, 258.5), (393.2, 185.8, 300.3), (393.2, 185.8, 373.3), (393.2, 203.4, 373.3), (393.2, 215.9, 360.8), (393.2, 185.8, 258.5), (393.2, 10.62, 262.2), (393.2, 10.62, 296.6), (394.1, 11.48, 295.8), (394.1, 11.48, 263.0), (394.1, 181.3, 295.8), (393.2, 182.2, 296.6), (393.2, 182.2, 262.2), (394.1, 181.3, 263.0), (401.8, 10.62, 296.6), (401.8, 10.62, 262.2), (401.0, 11.48, 263.0), (401.0, 11.48, 295.8), (401.0, 181.3, 263.0), (401.8, 182.2, 262.2), (401.8, 182.2, 296.6), (401.0, 181.3, 295.8), (400.5, 182.0, 296.5), (400.5, 11.38, 296.5), (400.5, 11.38, 261.3), (400.5, 182.0, 261.3), (394.5, 182.0, 261.3), (394.5, 11.38, 261.3), (394.5, 11.38, 296.5), (394.5, 182.0, 296.5)], [], [(0, 1, 2), (2, 3, 0), (4, 5, 6), (6, 7, 4), (8, 9, 10), (10, 11, 8), (12, 10, 9), (9, 13, 12), (14, 15, 16), (16, 17, 14), (18, 19, 20), (20, 21, 18), (22, 23, 24), (24, 25, 22), (26, 22, 25), (25, 27, 26), (19, 18, 28), (28, 29, 19), (30, 31, 32), (30, 32, 33), (30, 33, 23), (30, 23, 22), (30, 22, 26), (26, 34, 30), (35, 36, 15), (15, 14, 35), (37, 38, 39), (37, 39, 40), (37, 40, 13), (37, 13, 9), (37, 9, 8), (8, 41, 37), (25, 10, 12), (12, 27, 25), (17, 16, 21), (21, 20, 17), (24, 11, 10), (10, 25, 24), (0, 29, 28), (28, 1, 0), (35, 4, 7), (7, 36, 35), (37, 7, 6), (6, 38, 37), (41, 8, 15), (15, 36, 41), (15, 8, 11), (11, 16, 15), (11, 24, 21), (21, 16, 11), (23, 18, 21), (21, 24, 23), (23, 33, 28), (28, 18, 23), (32, 31, 2), (2, 1, 32), (42, 43, 44), (44, 45, 42), (46, 44, 43), (43, 47, 46), (48, 42, 45), (45, 49, 48), (49, 46, 47), (47, 48, 49), (50, 51, 52), (52, 53, 50), (54, 52, 51), (51, 55, 54), (56, 50, 53), (53, 57, 56), (57, 54, 55), (55, 56, 57), (42, 36, 7), (7, 43, 42), (43, 7, 37), (37, 47, 43), (47, 37, 41), (41, 48, 47), (48, 41, 36), (36, 42, 48), (50, 1, 28), (28, 51, 50), (51, 28, 33), (33, 55, 51), (55, 33, 32), (32, 56, 55), (56, 32, 1), (1, 50, 56), (54, 49, 45), (45, 52, 54), (57, 46, 49), (49, 54, 57), (53, 44, 46), (46, 57, 53), (52, 45, 44), (44, 53, 52), (58, 59, 60), (60, 61, 58), (62, 63, 64), (64, 65, 62)])
me_mesh_011.polygons.foreach_set('use_smooth', [True] * 100)
_k = set([(0, 1), (0, 2), (0, 3), (0, 28), (0, 29), (1, 2), (1, 28), (1, 32), (1, 50), (1, 56), (2, 3), (2, 31), (2, 32), (4, 5), (4, 6), (4, 7), (4, 35), (5, 6), (6, 7), (6, 37), (6, 38), (7, 35), (7, 36), (7, 37), (7, 42), (7, 43), (8, 9), (8, 10), (8, 11), (8, 15), (8, 37), (8, 41), (9, 10), (9, 12), (9, 13), (9, 37), (10, 11), (10, 12), (10, 24), (10, 25), (11, 15), (11, 16), (11, 21), (11, 24), (12, 13), (12, 25), (12, 27), (13, 37), (13, 40), (14, 15), (14, 16), (14, 17), (14, 35), (15, 16), (15, 35), (15, 36), (15, 41), (16, 17), (16, 21), (17, 20), (17, 21), (18, 19), (18, 20), (18, 21), (18, 23), (18, 28), (19, 20), (19, 28), (19, 29), (20, 21), (21, 23), (21, 24), (22, 23), (22, 24), (22, 25), (22, 26), (22, 30), (23, 24), (23, 28), (23, 30), (23, 33), (24, 25), (25, 26), (25, 27), (26, 27), (26, 30), (26, 34), (28, 29), (28, 33), (28, 50), (28, 51), (30, 31), (30, 32), (30, 33), (30, 34), (31, 32), (32, 33), (32, 55), (32, 56), (33, 51), (33, 55), (35, 36), (36, 41), (36, 42), (36, 48), (37, 38), (37, 39), (37, 40), (37, 41), (37, 43), (37, 47), (38, 39), (39, 40), (41, 47), (41, 48), (42, 43), (42, 44), (42, 45), (42, 48), (43, 44), (43, 46), (43, 47), (44, 45), (44, 46), (44, 52), (44, 53), (45, 48), (45, 49), (45, 52), (45, 54), (46, 47), (46, 49), (46, 53), (46, 57), (47, 48), (47, 49), (48, 49), (49, 54), (49, 57), (50, 51), (50, 52), (50, 53), (50, 56), (51, 52), (51, 54), (51, 55), (52, 53), (52, 54), (53, 56), (53, 57), (54, 55), (54, 57), (55, 56), (55, 57), (56, 57), (58, 59), (58, 60), (58, 61), (59, 60), (60, 61), (62, 63), (62, 64), (62, 65), (63, 64), (64, 65)])
me_mesh_011.attributes.new('sharp_edge', 'BOOLEAN', 'EDGE').data.foreach_set('value', [ (min(e.vertices), max(e.vertices)) in _k for e in me_mesh_011.edges])
_uv = me_mesh_011.uv_layers.new(name='map1')
_uv.uv.foreach_set('vector', [0.000455, 0.9281, 0.0109, 0.9281, 0.0109, 0.9995, 0.0109, 0.9995, 0.000455, 0.9995, 0.000455, 0.9281, 0.000455, 0.8202, 0.000455, 0.7488, 0.0109, 0.7488, 0.0109, 0.7488, 0.0109, 0.8202, 0.000455, 0.8202, 0.1947, 0.8703, 0.2124, 0.8703, 0.2125, 0.8715, 0.2125, 0.8715, 0.1947, 0.8711, 0.1947, 0.8703, 0.2251, 0.8597, 0.2125, 0.8715, 0.2124, 0.8703, 0.2124, 0.8703, 0.2256, 0.8577, 0.2251, 0.8597, 0.000455, 0.8703, 0.0109, 0.8703, 0.0109, 0.8711, 0.0109, 0.8711, 0.000455, 0.8711, 0.000455, 0.8703, 0.0109, 0.878, 0.000455, 0.878, 0.000455, 0.8772, 0.000455, 0.8772, 0.0109, 0.8772, 0.0109, 0.878, 0.2124, 0.878, 0.1947, 0.878, 0.1947, 0.8772, 0.1947, 0.8772, 0.2125, 0.8768, 0.2124, 0.878, 0.2256, 0.8906, 0.2124, 0.878, 0.2125, 0.8768, 0.2125, 0.8768, 0.2251, 0.8886, 0.2256, 0.8906, 0.000455, 0.878, 0.0109, 0.878, 0.0109, 0.8874, 0.0109, 0.8874, 0.000455, 0.8874, 0.000455, 0.878, 0.2127, 0.9995, 0.1947, 0.9995, 0.1947, 0.9281, 0.2127, 0.9995, 0.1947, 0.9281, 0.1947, 0.8874, 0.2127, 0.9995, 0.1947, 0.8874, 0.1947, 0.878, 0.2127, 0.9995, 0.1947, 0.878, 0.2124, 0.878, 0.2127, 0.9995, 0.2124, 0.878, 0.2256, 0.8906, 0.2256, 0.8906, 0.2256, 0.9873, 0.2127, 0.9995, 0.000455, 0.861, 0.0109, 0.861, 0.0109, 0.8703, 0.0109, 0.8703, 0.000455, 0.8703, 0.000455, 0.861, 0.1947, 0.8202, 0.1947, 0.7488, 0.2127, 0.7488, 0.1947, 0.8202, 0.2127, 0.7488, 0.2256, 0.761, 0.1947, 0.8202, 0.2256, 0.761, 0.2256, 0.8577, 0.1947, 0.8202, 0.2256, 0.8577, 0.2124, 0.8703, 0.1947, 0.8202, 0.2124, 0.8703, 0.1947, 0.8703, 0.1947, 0.8703, 0.1947, 0.861, 0.1947, 0.8202, 0.2125, 0.8768, 0.2125, 0.8715, 0.225, 0.8711, 0.225, 0.8711, 0.225, 0.8772, 0.2125, 0.8768, 0.000455, 0.8711, 0.0109, 0.8711, 0.0109, 0.8772, 0.0109, 0.8772, 0.000455, 0.8772, 0.000455, 0.8711, 0.1947, 0.8772, 0.1947, 0.8711, 0.2125, 0.8715, 0.2125, 0.8715, 0.2125, 0.8768, 0.1947, 0.8772, 0.000455, 0.9281, 0.000455, 0.8874, 0.0109, 0.8874, 0.0109, 0.8874, 0.0109, 0.9281, 0.000455, 0.9281, 0.000455, 0.861, 0.000455, 0.8202, 0.0109, 0.8202, 0.0109, 0.8202, 0.0109, 0.861, 0.000455, 0.861, 0.1947, 0.8202, 0.0109, 0.8202, 0.0109, 0.7488, 0.0109, 0.7488, 0.1947, 0.7488, 0.1947, 0.8202, 0.1947, 0.861, 0.1947, 0.8703, 0.0109, 0.8703, 0.0109, 0.8703, 0.0109, 0.861, 0.1947, 0.861, 0.0109, 0.8703, 0.1947, 0.8703, 0.1947, 0.8711, 0.1947, 0.8711, 0.0109, 0.8711, 0.0109, 0.8703, 0.1947, 0.8711, 0.1947, 0.8772, 0.0109, 0.8772, 0.0109, 0.8772, 0.0109, 0.8711, 0.1947, 0.8711, 0.1947, 0.878, 0.0109, 0.878, 0.0109, 0.8772, 0.0109, 0.8772, 0.1947, 0.8772, 0.1947, 0.878, 0.1947, 0.878, 0.1947, 0.8874, 0.0109, 0.8874, 0.0109, 0.8874, 0.0109, 0.878, 0.1947, 0.878, 0.1947, 0.9281, 0.1947, 0.9995, 0.0109, 0.9995, 0.0109, 0.9995, 0.0109, 0.9281, 0.1947, 0.9281, 0.01464, 0.8574, 0.01464, 0.8237, 0.01546, 0.8245, 0.01546, 0.8245, 0.01546, 0.8566, 0.01464, 0.8574, 0.1901, 0.8245, 0.01546, 0.8245, 0.01464, 0.8237, 0.01464, 0.8237, 0.1909, 0.8237, 0.1901, 0.8245, 0.1909, 0.8574, 0.01464, 0.8574, 0.01546, 0.8566, 0.01546, 0.8566, 0.1901, 0.8566, 0.1909, 0.8574, 0.1901, 0.8566, 0.1901, 0.8245, 0.1909, 0.8237, 0.1909, 0.8237, 0.1909, 0.8574, 0.1901, 0.8566, 0.01464, 0.9246, 0.01464, 0.8909, 0.01548, 0.8917, 0.01548, 0.8917, 0.01548, 0.9238, 0.01464, 0.9246, 0.1901, 0.8917, 0.01548, 0.8917, 0.01464, 0.8909, 0.01464, 0.8909, 0.1909, 0.8909, 0.1901, 0.8917, 0.1909, 0.9246, 0.01464, 0.9246, 0.01548, 0.9238, 0.01548, 0.9238, 0.1901, 0.9238, 0.1909, 0.9246, 0.1901, 0.9238, 0.1901, 0.8917, 0.1909, 0.8909, 0.1909, 0.8909, 0.1909, 0.9246, 0.1901, 0.9238, 0.01464, 0.8574, 0.0109, 0.861, 0.0109, 0.8202, 0.0109, 0.8202, 0.01464, 0.8237, 0.01464, 0.8574, 0.01464, 0.8237, 0.0109, 0.8202, 0.1947, 0.8202, 0.1947, 0.8202, 0.1909, 0.8237, 0.01464, 0.8237, 0.1909, 0.8237, 0.1947, 0.8202, 0.1947, 0.861, 0.1947, 0.861, 0.1909, 0.8574, 0.1909, 0.8237, 0.1909, 0.8574, 0.1947, 0.861, 0.0109, 0.861, 0.0109, 0.861, 0.01464, 0.8574, 0.1909, 0.8574, 0.01464, 0.9246, 0.0109, 0.9281, 0.0109, 0.8874, 0.0109, 0.8874, 0.01464, 0.8909, 0.01464, 0.9246, 0.01464, 0.8909, 0.0109, 0.8874, 0.1947, 0.8874, 0.1947, 0.8874, 0.1909, 0.8909, 0.01464, 0.8909, 0.1909, 0.8909, 0.1947, 0.8874, 0.1947, 0.9281, 0.1947, 0.9281, 0.1909, 0.9246, 0.1909, 0.8909, 0.1909, 0.9246, 0.1947, 0.9281, 0.0109, 0.9281, 0.0109, 0.9281, 0.01464, 0.9246, 0.1909, 0.9246, 0.1901, 0.8917, 0.187, 0.8948, 0.01856, 0.8948, 0.01856, 0.8948, 0.01548, 0.8917, 0.1901, 0.8917, 0.1901, 0.9238, 0.187, 0.9207, 0.187, 0.8948, 0.187, 0.8948, 0.1901, 0.8917, 0.1901, 0.9238, 0.01548, 0.9238, 0.01856, 0.9207, 0.187, 0.9207, 0.187, 0.9207, 0.1901, 0.9238, 0.01548, 0.9238, 0.01548, 0.8917, 0.01856, 0.8948, 0.01856, 0.9207, 0.01856, 0.9207, 0.01548, 0.9238, 0.01548, 0.8917, 0.1864, 0.5469, 0.01819, 0.5469, 0.01819, 0.5202, 0.01819, 0.5202, 0.1864, 0.5202, 0.1864, 0.5469, 0.1864, 0.5179, 0.01819, 0.5179, 0.01819, 0.4912, 0.01819, 0.4912, 0.1864, 0.4912, 0.1864, 0.5179])
me_mesh_011.materials.append(mat_sci_fi_doors_mat_001)
me_mesh_011.materials.append(mat_blinn2)
me_mesh_011.update()
me_mesh_011.normals_split_custom_set([tuple(v) for v in zip(*[iter([1.0, 0.0, 0.0, 1.0, 0.0, 0.0, 1.0, 0.0, 0.0, 1.0, 0.0, 0.0, 1.0, 0.0, 0.0, 1.0, 0.0, 0.0, -1.0, 0.0, 0.0, -1.0, 0.0, 0.0, -1.0, 0.0, 0.0, -1.0, 0.0, 0.0, -1.0, 0.0, 0.0, -1.0, 0.0, 0.0, -0.9995, -4.56e-05, -0.03078, -1.0, 0.002317, -0.005617, -0.09152, -7.389e-05, -0.9958, -0.09153, 4.256e-05, -0.9958, -0.1103, 2.985e-05, -0.9939, -0.9995, 5.596e-05, -0.03082, -0.1483, 0.6993, -0.6993, -0.09357, 0.704, -0.7041, -1.0, 0.002375, -0.005575, -1.0, 0.002402, -0.005616, -1.0, 0.001147, -0.001252, -0.1483, 0.6993, -0.6993, -0.9966, 4.674e-06, -0.08201, -0.9966, 7.971e-05, -0.08201, -0.1104, -2.523e-05, -0.9939, -0.1104, -4.516e-06, -0.9939, -0.1104, 2.985e-05, -0.9939, -0.9966, 7.465e-06, -0.08204, 0.9966, -5.291e-06, -0.08202, 0.9966, 3.089e-05, -0.08207, 0.1104, 9e-06, -0.9939, 0.1103, 5.186e-06, -0.9939, 0.1103, -0.0001924, -0.9939, 0.9966, -2.781e-05, -0.08211, 1.0, 0.002327, -0.005586, 0.9995, 3.272e-05, -0.03079, 0.1103, -3.848e-06, -0.9939, 0.1103, -5.418e-05, -0.9939, 0.09152, -1.125e-05, -0.9958, 1.0, 0.002353, -0.005626, 1.0, 0.001247, -0.001222, 1.0, 0.002446, -0.0056, 0.09356, 0.704, -0.704, 0.09354, 0.704, -0.704, 0.1483, 0.6993, -0.6993, 1.0, 0.001202, -0.001221, 0.9966, 6.718e-06, -0.08207, 0.9966, -3.921e-06, -0.08207, 1.0, 0.0, 0.0, 1.0, 0.0, 0.0, 1.0, 0.0, 0.0, 0.9966, -1.844e-06, -0.08207, 1.0, 0.0, 0.0, 1.0, 0.0, 0.0, 1.0, 0.0, 0.0, 1.0, -5.317e-06, 0.0, 1.0, -5.317e-06, 0.0, 1.0, -5.317e-06, 0.0, 1.0, 3.473e-05, 0.0, 1.0, 3.473e-05, 0.0, 0.9995, 3.619e-05, -0.03087, 1.0, 0.0, 0.0, 0.9995, -7.262e-07, -0.03087, 1.0, 0.002383, -0.005654, 1.0, -3.059e-06, 0.0, 1.0, 0.00238, -0.005654, 1.0, 0.001251, -0.001254, 1.0, 0.001257, -0.001254, 1.0, 2.365e-06, 0.0, 1.0, 2.365e-06, 0.0, -1.0, 0.0, 0.0, -1.0, 0.0, 0.0, -0.9966, 2.429e-06, -0.08207, -0.9966, -6.61e-06, -0.08207, -0.9966, 3.921e-06, -0.08207, -1.0, 0.0, 0.0, -1.0, 0.0, 0.0, -1.0, 0.0, 0.0, -1.0, 0.0, 0.0, -1.0, 8.607e-07, 0.0, -1.0, 8.607e-07, 0.0, -1.0, 8.607e-07, 0.0, -1.0, 0.0, 0.0, -1.0, 0.0, 0.0, -1.0, 0.00122, -0.001221, -1.0, 1.106e-06, 0.0, -1.0, 0.001221, -0.001221, -1.0, 0.002384, -0.005654, -1.0, 0.0, 0.0, -1.0, 0.002383, -0.005654, -0.9995, 1.475e-06, -0.03087, 0.0, 0.0, 0.0, 0.0, 0.0, 0.0, 0.0, 0.0, 0.0, 0.09358, 0.704, -0.704, -0.09358, 0.704, -0.704, -0.1483, 0.6993, -0.6993, -0.1483, 0.6993, -0.6993, 0.1483, 0.6993, -0.6993, 0.09358, 0.704, -0.704, -0.1104, 3.373e-07, -0.9939, -0.1104, -5.826e-06, -0.9939, 0.1104, -1.512e-06, -0.9939, 0.1104, -3.373e-07, -0.9939, 0.1104, 5.272e-06, -0.9939, -0.1104, 2.172e-06, -0.9939, 0.1103, -6.476e-07, -0.9939, -0.1103, 5.293e-06, -0.9939, -0.09153, -3.658e-06, -0.9958, -0.09153, 5.376e-07, -0.9958, 0.09153, -4.393e-06, -0.9958, 0.1103, 4.407e-06, -0.9939, 1.0, 0.0, 0.0, 1.0, 0.0, 0.0, 1.0, 0.0, 0.0, 1.0, 0.0, 0.0, 1.0, 0.0, 0.0, 1.0, 0.0, 0.0, -1.0, 0.0, 0.0, -1.0, 0.0, 0.0, -1.0, 0.0, 0.0, -1.0, 0.0, 0.0, -1.0, 0.0, 0.0, -1.0, 0.0, 0.0, -1.0, 0.0, 0.0, -1.0, 0.0, 0.0, -1.0, 0.0, 0.0, -1.0, 0.0, 0.0, -1.0, 0.0, 0.0, -1.0, 0.0, 0.0, -1.0, 0.0, 0.0, -0.9995, -1.482e-06, -0.03087, -0.9966, 3.229e-06, -0.08207, -0.9966, 6.657e-06, -0.08207, -1.0, 0.0, 0.0, -1.0, 0.0, 0.0, -0.9966, -3.083e-05, -0.08203, -0.9995, -0.0002298, -0.03082, -0.1103, 1.471e-05, -0.9939, -0.1103, 2.979e-05, -0.9939, -0.1104, -7.7e-05, -0.9939, -0.9966, 2.581e-06, -0.082, -0.1103, -1.148e-07, -0.9939, 0.1103, -5.293e-06, -0.9939, 0.1104, 4.999e-06, -0.9939, 0.1104, 6.424e-07, -0.9939, -0.1104, 4.758e-06, -0.9939, -0.1103, -4.995e-06, -0.9939, 0.9995, 3.265e-05, -0.03082, 0.9966, 0.0001992, -0.08207, 0.1104, 2.57e-06, -0.9939, 0.1104, -2.978e-05, -0.9939, 0.1103, -2.985e-05, -0.9939, 0.9995, 1.596e-05, -0.03084, 0.9995, 2.102e-06, -0.03087, 1.0, 0.0, 0.0, 1.0, 0.0, 0.0, 1.0, 0.0, 0.0, 0.9966, 3.939e-06, -0.08207, 0.9995, -1.199e-06, -0.03087, 1.0, 0.0, 0.0, 1.0, 0.0, 0.0, 1.0, 0.0, 0.0, 1.0, 0.0, 0.0, 1.0, 0.0, 0.0, 1.0, 0.0, 0.0, -0.7071, 0.7071, 0.0, -0.7071, 0.7071, 0.0, -0.7071, 0.7071, 0.0, -0.707, 0.7072, 0.0, -0.707, 0.7072, 0.0, -0.707, 0.7072, 0.0, -0.7071, 0.0, -0.7071, -0.7071, 0.0, -0.7071, -0.7071, 0.0, -0.7071, -0.7071, 0.0, -0.7071, -0.7071, 0.0, -0.7071, -0.7071, 0.0, -0.7071, -0.7071, 0.0, 0.7071, -0.7071, 0.0, 0.7071, -0.7071, 0.0, 0.7071, -0.7071, 0.0, 0.7071, -0.7071, 0.0, 0.7071, -0.7071, 0.0, 0.7071, -0.7071, -0.7071, 0.0, -0.7071, -0.7071, 0.0, -0.7071, -0.7071, 0.0, -0.7071, -0.7071, 0.0, -0.7071, -0.7071, 0.0, -0.7071, -0.7071, 0.0, 0.707, 0.7072, 0.0, 0.707, 0.7072, 0.0, 0.707, 0.7072, 0.0, 0.7071, 0.7072, 0.0, 0.7071, 0.7072, 0.0, 0.7071, 0.7072, 0.0, 0.7071, 0.0, 0.7071, 0.7071, 0.0, 0.7071, 0.7071, 0.0, 0.7071, 0.7071, 0.0, 0.7071, 0.7071, 0.0, 0.7071, 0.7071, 0.0, 0.7071, 0.7071, 0.0, -0.7071, 0.7071, 0.0, -0.7071, 0.7071, 0.0, -0.7071, 0.7071, 0.0, -0.7071, 0.7071, 0.0, -0.7071, 0.7071, 0.0, -0.7071, 0.7071, -0.7071, 0.0, 0.7071, -0.7071, 0.0, 0.7071, -0.7071, 0.0, 0.7071, -0.7071, 0.0, 0.7071, -0.7071, 0.0, 0.7071, -0.7071, 0.0, -1.0, 0.0, 0.0, -1.0, 0.0, 0.0, -1.0, 0.0, 0.0, -1.0, 0.0, 0.0, -1.0, 0.0, 0.0, -1.0, 0.0, 0.0, -1.0, 0.0, 0.0, -1.0, 0.0, 0.0, -1.0, 0.0, 0.0, -1.0, 0.0, 0.0, -1.0, 0.0, 0.0, -1.0, 0.0, 0.0, -1.0, 0.0, 0.0, -1.0, 0.0, 0.0, -1.0, 0.0, 0.0, -1.0, 0.0, 0.0, -1.0, 0.0, 0.0, -1.0, 0.0, 0.0, -1.0, 0.0, 0.0, -1.0, 0.0, 0.0, -1.0, 0.0, 0.0, -1.0, 0.0, 0.0, -1.0, 0.0, 0.0, -1.0, 0.0, 0.0, 1.0, -2.571e-05, 0.0, 1.0, -2.571e-05, 0.0, 1.0, -2.571e-05, 0.0, 1.0, 1.557e-05, 0.0, 1.0, 1.557e-05, 0.0, 1.0, 1.557e-05, 0.0, 1.0, 0.0, 0.0, 1.0, 0.0, 0.0, 1.0, 0.0, 0.0, 1.0, 0.0, 0.0, 1.0, 0.0, 0.0, 1.0, 0.0, 0.0, 1.0, 2.572e-05, 0.0, 1.0, 2.572e-05, 0.0, 1.0, 2.572e-05, 0.0, 1.0, -1.557e-05, 0.0, 1.0, -1.557e-05, 0.0, 1.0, -1.557e-05, 0.0, 1.0, 0.0, 0.0, 1.0, 0.0, 0.0, 1.0, 0.0, 0.0, 1.0, 0.0, 0.0, 1.0, 0.0, 0.0, 1.0, 0.0, 0.0, 0.0, 0.0, 1.0, 0.0, 0.0, 1.0, 0.0, 0.0, 1.0, 0.0, 0.0, 1.0, 0.0, 0.0, 1.0, 0.0, 0.0, 1.0, 0.0, -1.0, 0.0, 0.0, -1.0, 0.0, 0.0, -1.0, 0.0, 0.0, -1.0, 0.0, 0.0, -1.0, 0.0, 0.0, -1.0, 0.0, 0.0, 0.0, -1.0, 0.0, 0.0, -1.0, 0.0, 0.0, -1.0, 0.0, 0.0, -1.0, 0.0, 0.0, -1.0, 0.0, 0.0, -1.0, 0.0, 1.0, 0.0, 0.0, 1.0, 0.0, 0.0, 1.0, 0.0, 0.0, 1.0, 0.0, 0.0, 1.0, 0.0, 0.0, 1.0, 0.0, 1.0, 0.0, 0.0, 1.0, 0.0, 0.0, 1.0, 0.0, 0.0, 1.0, 0.0, 0.0, 1.0, 0.0, 0.0, 1.0, 0.0, 0.0, -1.0, 0.0, 0.0, -1.0, 0.0, 0.0, -1.0, 0.0, 0.0, -1.0, 0.0, 0.0, -1.0, 0.0, 0.0, -1.0, 0.0, 0.0])] * 3)])

# ---- objects
ob_frame_001 = bpy.data.objects.new('Frame.001', me_mesh_010)
ob_sci_fi_gates = bpy.data.objects.new('Sci_Fi_Gates', None)
ob_gate_small = bpy.data.objects.new('Gate_Small', None)
ob_frame_002 = bpy.data.objects.new('Frame.002', me_mesh_011)

# ---- transforms, parenting, visibility, modifiers, constraints
ob_frame_001.parent = ob_gate_small
ob_frame_001.location = (-397.3, 0.0, -310.8)
ob_frame_001.color = (0.8, 0.8, 0.8, 1.0)
ob_sci_fi_gates.location = (0.0, 0.0, 0.0)
ob_sci_fi_gates.rotation_euler = (1.571, 0.0, 1.571)
ob_sci_fi_gates.scale = (0.01, 0.01, 0.01)
ob_sci_fi_gates.color = (0.8, 0.8, 0.8, 1.0)
ob_gate_small.parent = ob_sci_fi_gates
ob_gate_small.location = (0.0, 0.0, 0.0)
ob_gate_small.color = (0.8, 0.8, 0.8, 1.0)
ob_frame_002.parent = ob_gate_small
ob_frame_002.location = (-397.3, 4.763, -310.8)
ob_frame_002.color = (0.8, 0.8, 0.8, 1.0)

# ---- collection membership
col_collection.objects.link(ob_frame_001)
col_collection.objects.link(ob_sci_fi_gates)
col_collection.objects.link(ob_gate_small)
col_collection.objects.link(ob_frame_002)

# ---- scene / render settings (as saved in the file)
scene.frame_start = 1; scene.frame_end = 250; scene.frame_set(1)
scene.render.engine = 'BLENDER_EEVEE_NEXT'
scene.render.fps = 30
bpy.context.view_layer.update()

# ---- added for rendering (the .blend has no active camera and no usable light): camera, sun
cam_auto = bpy.data.cameras.new('AutoCamera')
cam_auto.lens = 50.0
cam_auto.sensor_width = 36.0
cam_auto.clip_end = 1000.0
ob_auto_camera = bpy.data.objects.new('AutoCamera', cam_auto)
scene.collection.objects.link(ob_auto_camera)
ob_auto_camera.location = (5.57351, -6.68821, 6.58582)
ob_auto_camera.rotation_euler = (1.09748, -7.21219e-08, 0.694738)
scene.camera = ob_auto_camera
light_auto_sun = bpy.data.lights.new('AutoSun', 'SUN')
light_auto_sun.energy = 3.0
light_auto_sun.angle = 0.0523599
ob_auto_sun = bpy.data.objects.new('AutoSun', light_auto_sun)
scene.collection.objects.link(ob_auto_sun)
ob_auto_sun.rotation_euler = (0.872665, 0.174533, 0.523599)
bpy.context.view_layer.update()
